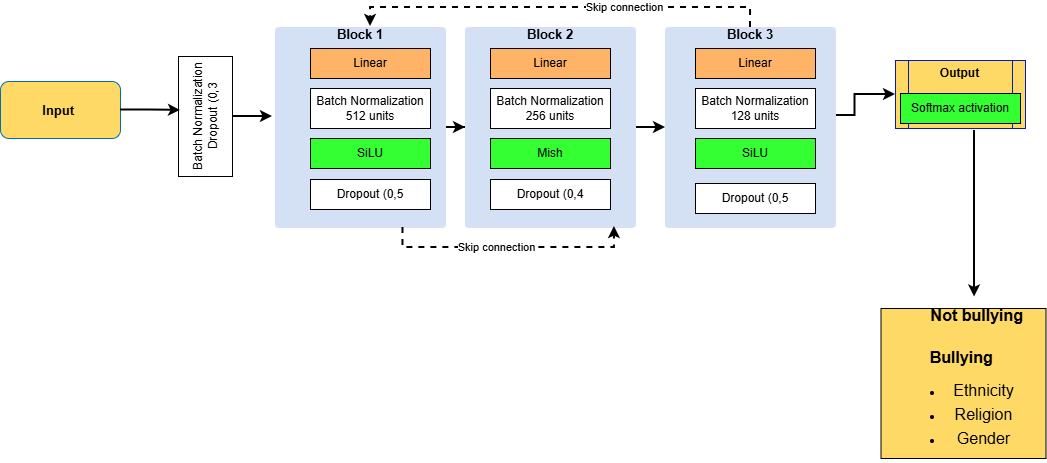

The diagram above was exported from draw.io. Its source (the exported page's mxGraphModel, read from the mxfile embedded in the PNG):
<mxGraphModel dx="1048" dy="556" grid="1" gridSize="10" guides="1" tooltips="1" connect="1" arrows="1" fold="1" page="1" pageScale="1" pageWidth="850" pageHeight="1100" background="light-dark(#FFFFFF,#FFFFFF)" math="0" shadow="0">
  <root>
    <mxCell id="0" />
    <mxCell id="1" parent="0" />
    <mxCell id="ewYEwz8VYitr38_aOlAg-61" edge="1" parent="1" source="ewYEwz8VYitr38_aOlAg-3" style="edgeStyle=orthogonalEdgeStyle;rounded=0;orthogonalLoop=1;jettySize=auto;html=1;exitX=1;exitY=0.5;exitDx=0;exitDy=0;strokeWidth=2;strokeColor=light-dark(#000000,#000000);" target="ewYEwz8VYitr38_aOlAg-24">
      <mxGeometry relative="1" as="geometry" />
    </mxCell>
    <mxCell id="ewYEwz8VYitr38_aOlAg-3" parent="1" style="rounded=1;whiteSpace=wrap;html=1;strokeColor=light-dark(#D4E1F5,#3333FF);fillColor=light-dark(#D4E1F5,#D4E1F5);arcSize=2;" value="&lt;font style=&quot;color: light-dark(rgb(0, 0, 0), rgb(0, 0, 0));&quot;&gt;&lt;span style=&quot;font-size: 13px;&quot;&gt;&lt;b style=&quot;&quot;&gt;Block 1&lt;/b&gt;&lt;/span&gt;&lt;/font&gt;&lt;div&gt;&lt;div&gt;&lt;b&gt;&lt;font style=&quot;font-size: 13px; color: light-dark(rgb(0, 0, 0), rgb(0, 0, 0));&quot;&gt;&lt;br&gt;&lt;/font&gt;&lt;/b&gt;&lt;/div&gt;&lt;div&gt;&lt;b&gt;&lt;font style=&quot;font-size: 13px; color: light-dark(rgb(0, 0, 0), rgb(0, 0, 0));&quot;&gt;&lt;br&gt;&lt;/font&gt;&lt;/b&gt;&lt;/div&gt;&lt;div&gt;&lt;b&gt;&lt;font style=&quot;font-size: 13px; color: light-dark(rgb(0, 0, 0), rgb(0, 0, 0));&quot;&gt;&lt;br&gt;&lt;/font&gt;&lt;/b&gt;&lt;/div&gt;&lt;div&gt;&lt;b&gt;&lt;font style=&quot;font-size: 13px; color: light-dark(rgb(0, 0, 0), rgb(0, 0, 0));&quot;&gt;&lt;br&gt;&lt;/font&gt;&lt;/b&gt;&lt;/div&gt;&lt;div&gt;&lt;b&gt;&lt;font style=&quot;font-size: 13px; color: light-dark(rgb(0, 0, 0), rgb(0, 0, 0));&quot;&gt;&lt;br&gt;&lt;/font&gt;&lt;/b&gt;&lt;/div&gt;&lt;div&gt;&lt;b&gt;&lt;font style=&quot;font-size: 13px; color: light-dark(rgb(0, 0, 0), rgb(0, 0, 0));&quot;&gt;&lt;br&gt;&lt;/font&gt;&lt;/b&gt;&lt;/div&gt;&lt;div&gt;&lt;b&gt;&lt;font style=&quot;font-size: 13px; color: light-dark(rgb(0, 0, 0), rgb(0, 0, 0));&quot;&gt;&lt;br&gt;&lt;/font&gt;&lt;/b&gt;&lt;/div&gt;&lt;div&gt;&lt;b&gt;&lt;font style=&quot;font-size: 13px; color: light-dark(rgb(0, 0, 0), rgb(0, 0, 0));&quot;&gt;&lt;br&gt;&lt;/font&gt;&lt;/b&gt;&lt;/div&gt;&lt;div&gt;&lt;b&gt;&lt;font style=&quot;font-size: 13px; color: light-dark(rgb(0, 0, 0), rgb(0, 0, 0));&quot;&gt;&lt;br&gt;&lt;/font&gt;&lt;/b&gt;&lt;/div&gt;&lt;div&gt;&lt;b&gt;&lt;font style=&quot;font-size: 13px; color: light-dark(rgb(0, 0, 0), rgb(0, 0, 0));&quot;&gt;&lt;br&gt;&lt;/font&gt;&lt;/b&gt;&lt;/div&gt;&lt;div&gt;&lt;b&gt;&lt;font style=&quot;font-size: 13px; color: light-dark(rgb(0, 0, 0), rgb(0, 0, 0));&quot;&gt;&lt;br&gt;&lt;/font&gt;&lt;/b&gt;&lt;/div&gt;&lt;div&gt;&lt;br&gt;&lt;/div&gt;&lt;/div&gt;" vertex="1">
      <mxGeometry height="200" width="170" x="580" y="409" as="geometry" />
    </mxCell>
    <mxCell id="ewYEwz8VYitr38_aOlAg-4" edge="1" parent="1" style="edgeStyle=orthogonalEdgeStyle;rounded=0;orthogonalLoop=1;jettySize=auto;html=1;strokeColor=light-dark(#000000,#000000);strokeWidth=2;" target="ewYEwz8VYitr38_aOlAg-16" value="">
      <mxGeometry relative="1" as="geometry">
        <mxPoint x="1118" y="497" as="sourcePoint" />
      </mxGeometry>
    </mxCell>
    <mxCell id="ewYEwz8VYitr38_aOlAg-10" parent="1" style="rounded=1;whiteSpace=wrap;html=1;fillColor=light-dark(#FFD966,#FFD966);fontColor=#ffffff;strokeColor=#006EAF;" value="&lt;font style=&quot;color: light-dark(rgb(0, 0, 0), rgb(0, 0, 0)); font-size: 13px;&quot;&gt;&lt;b&gt;Input&amp;nbsp;&lt;/b&gt;&lt;/font&gt;" vertex="1">
      <mxGeometry height="57" width="120" x="305" y="463" as="geometry" />
    </mxCell>
    <mxCell id="ewYEwz8VYitr38_aOlAg-16" parent="1" style="shape=process;whiteSpace=wrap;html=1;backgroundOutline=1;fillColor=light-dark(#FFD966,#FFD966);fontColor=#ffffff;strokeColor=#001DBC;" value="&lt;font style=&quot;color: light-dark(rgb(0, 0, 0), rgb(0, 0, 0));&quot;&gt;&lt;b&gt;Output&lt;/b&gt;&lt;/font&gt;&lt;div&gt;&lt;font style=&quot;color: light-dark(rgb(0, 0, 0), rgb(0, 0, 0));&quot;&gt;&lt;b&gt;&lt;br&gt;&lt;/b&gt;&lt;/font&gt;&lt;/div&gt;&lt;div&gt;&lt;font style=&quot;color: light-dark(rgb(0, 0, 0), rgb(0, 0, 0));&quot;&gt;&lt;b&gt;&lt;br&gt;&lt;/b&gt;&lt;/font&gt;&lt;/div&gt;&lt;div&gt;&lt;font style=&quot;color: light-dark(rgb(0, 0, 0), rgb(0, 0, 0));&quot;&gt;&lt;br&gt;&lt;/font&gt;&lt;/div&gt;" vertex="1">
      <mxGeometry height="68" width="130" x="1200" y="442" as="geometry" />
    </mxCell>
    <mxCell id="ewYEwz8VYitr38_aOlAg-62" edge="1" parent="1" source="ewYEwz8VYitr38_aOlAg-24" style="edgeStyle=orthogonalEdgeStyle;rounded=0;orthogonalLoop=1;jettySize=auto;html=1;exitX=1;exitY=0.5;exitDx=0;exitDy=0;entryX=0;entryY=0.5;entryDx=0;entryDy=0;strokeWidth=2;strokeColor=light-dark(#000000,#000000);" target="ewYEwz8VYitr38_aOlAg-38">
      <mxGeometry relative="1" as="geometry" />
    </mxCell>
    <mxCell id="ewYEwz8VYitr38_aOlAg-24" parent="1" style="rounded=1;whiteSpace=wrap;html=1;strokeColor=light-dark(#D4E1F5,#3333FF);fillColor=light-dark(#D4E1F5,#D4E1F5);arcSize=2;" value="&lt;font style=&quot;color: light-dark(rgb(0, 0, 0), rgb(0, 0, 0));&quot;&gt;&lt;span style=&quot;font-size: 13px;&quot;&gt;&lt;b style=&quot;&quot;&gt;Block 2&lt;/b&gt;&lt;/span&gt;&lt;/font&gt;&lt;div&gt;&lt;div&gt;&lt;b&gt;&lt;font style=&quot;font-size: 13px; color: light-dark(rgb(0, 0, 0), rgb(0, 0, 0));&quot;&gt;&lt;br&gt;&lt;/font&gt;&lt;/b&gt;&lt;/div&gt;&lt;div&gt;&lt;b&gt;&lt;font style=&quot;font-size: 13px; color: light-dark(rgb(0, 0, 0), rgb(0, 0, 0));&quot;&gt;&lt;br&gt;&lt;/font&gt;&lt;/b&gt;&lt;/div&gt;&lt;div&gt;&lt;b&gt;&lt;font style=&quot;font-size: 13px; color: light-dark(rgb(0, 0, 0), rgb(0, 0, 0));&quot;&gt;&lt;br&gt;&lt;/font&gt;&lt;/b&gt;&lt;/div&gt;&lt;div&gt;&lt;b&gt;&lt;font style=&quot;font-size: 13px; color: light-dark(rgb(0, 0, 0), rgb(0, 0, 0));&quot;&gt;&lt;br&gt;&lt;/font&gt;&lt;/b&gt;&lt;/div&gt;&lt;div&gt;&lt;b&gt;&lt;font style=&quot;font-size: 13px; color: light-dark(rgb(0, 0, 0), rgb(0, 0, 0));&quot;&gt;&lt;br&gt;&lt;/font&gt;&lt;/b&gt;&lt;/div&gt;&lt;div&gt;&lt;b&gt;&lt;font style=&quot;font-size: 13px; color: light-dark(rgb(0, 0, 0), rgb(0, 0, 0));&quot;&gt;&lt;br&gt;&lt;/font&gt;&lt;/b&gt;&lt;/div&gt;&lt;div&gt;&lt;b&gt;&lt;font style=&quot;font-size: 13px; color: light-dark(rgb(0, 0, 0), rgb(0, 0, 0));&quot;&gt;&lt;br&gt;&lt;/font&gt;&lt;/b&gt;&lt;/div&gt;&lt;div&gt;&lt;b&gt;&lt;font style=&quot;font-size: 13px; color: light-dark(rgb(0, 0, 0), rgb(0, 0, 0));&quot;&gt;&lt;br&gt;&lt;/font&gt;&lt;/b&gt;&lt;/div&gt;&lt;div&gt;&lt;b&gt;&lt;font style=&quot;font-size: 13px; color: light-dark(rgb(0, 0, 0), rgb(0, 0, 0));&quot;&gt;&lt;br&gt;&lt;/font&gt;&lt;/b&gt;&lt;/div&gt;&lt;div&gt;&lt;b&gt;&lt;font style=&quot;font-size: 13px; color: light-dark(rgb(0, 0, 0), rgb(0, 0, 0));&quot;&gt;&lt;br&gt;&lt;/font&gt;&lt;/b&gt;&lt;/div&gt;&lt;div&gt;&lt;b&gt;&lt;font style=&quot;font-size: 13px; color: light-dark(rgb(0, 0, 0), rgb(0, 0, 0));&quot;&gt;&lt;br&gt;&lt;/font&gt;&lt;/b&gt;&lt;/div&gt;&lt;div&gt;&lt;br&gt;&lt;/div&gt;&lt;/div&gt;" vertex="1">
      <mxGeometry height="200" width="170" x="770" y="409" as="geometry" />
    </mxCell>
    <mxCell id="ewYEwz8VYitr38_aOlAg-32" parent="1" style="rounded=0;whiteSpace=wrap;html=1;strokeColor=light-dark(#000000,#FF9933);fillColor=light-dark(#FFB366,#FFB366);" value="&lt;font style=&quot;color: light-dark(rgb(0, 0, 0), rgb(0, 0, 0));&quot;&gt;Linear&lt;/font&gt;" vertex="1">
      <mxGeometry height="30" width="120" x="615" y="430" as="geometry" />
    </mxCell>
    <mxCell id="ewYEwz8VYitr38_aOlAg-33" parent="1" style="rounded=0;whiteSpace=wrap;html=1;strokeColor=light-dark(#000000,#FF9933);fillColor=light-dark(#FFFFFF,#66FFFF);" value="&lt;font style=&quot;color: light-dark(rgb(0, 0, 0), rgb(0, 0, 0));&quot;&gt;Batch Normalization&lt;/font&gt;&lt;div&gt;&lt;font style=&quot;color: light-dark(rgb(0, 0, 0), rgb(0, 0, 0));&quot;&gt;512 units&lt;/font&gt;&lt;/div&gt;" vertex="1">
      <mxGeometry height="40" width="120" x="615" y="470" as="geometry" />
    </mxCell>
    <mxCell id="ewYEwz8VYitr38_aOlAg-34" edge="1" parent="1" style="edgeStyle=orthogonalEdgeStyle;rounded=0;orthogonalLoop=1;jettySize=auto;html=1;exitX=0.5;exitY=1;exitDx=0;exitDy=0;">
      <mxGeometry relative="1" as="geometry">
        <mxPoint x="1040" y="690" as="sourcePoint" />
        <mxPoint x="1040" y="690" as="targetPoint" />
      </mxGeometry>
    </mxCell>
    <mxCell id="ewYEwz8VYitr38_aOlAg-35" parent="1" style="rounded=0;whiteSpace=wrap;html=1;strokeColor=light-dark(#000000,#FF9933);fillColor=light-dark(#33FF33,#33FF33);" value="&lt;font style=&quot;color: light-dark(rgb(0, 0, 0), rgb(0, 0, 0));&quot;&gt;SiLU&lt;/font&gt;" vertex="1">
      <mxGeometry height="30" width="120" x="615" y="520" as="geometry" />
    </mxCell>
    <mxCell id="ewYEwz8VYitr38_aOlAg-36" parent="1" style="rounded=0;whiteSpace=wrap;html=1;strokeColor=light-dark(#000000,#FF9933);fillColor=light-dark(#FFFFFF,#FFD966);" value="&lt;font style=&quot;color: light-dark(rgb(0, 0, 0), rgb(0, 0, 0));&quot;&gt;Dropout (0,5&lt;/font&gt;" vertex="1">
      <mxGeometry height="30" width="120" x="615" y="561" as="geometry" />
    </mxCell>
    <mxCell id="ewYEwz8VYitr38_aOlAg-38" parent="1" style="rounded=1;whiteSpace=wrap;html=1;strokeColor=light-dark(#D4E1F5,#3333FF);fillColor=light-dark(#D4E1F5,#D4E1F5);arcSize=2;" value="&lt;font style=&quot;color: light-dark(rgb(0, 0, 0), rgb(0, 0, 0));&quot;&gt;&lt;span style=&quot;font-size: 13px;&quot;&gt;&lt;b style=&quot;&quot;&gt;Block 3&lt;/b&gt;&lt;/span&gt;&lt;/font&gt;&lt;div&gt;&lt;div&gt;&lt;b&gt;&lt;font style=&quot;font-size: 13px; color: light-dark(rgb(0, 0, 0), rgb(0, 0, 0));&quot;&gt;&lt;br&gt;&lt;/font&gt;&lt;/b&gt;&lt;/div&gt;&lt;div&gt;&lt;b&gt;&lt;font style=&quot;font-size: 13px; color: light-dark(rgb(0, 0, 0), rgb(0, 0, 0));&quot;&gt;&lt;br&gt;&lt;/font&gt;&lt;/b&gt;&lt;/div&gt;&lt;div&gt;&lt;b&gt;&lt;font style=&quot;font-size: 13px; color: light-dark(rgb(0, 0, 0), rgb(0, 0, 0));&quot;&gt;&lt;br&gt;&lt;/font&gt;&lt;/b&gt;&lt;/div&gt;&lt;div&gt;&lt;b&gt;&lt;font style=&quot;font-size: 13px; color: light-dark(rgb(0, 0, 0), rgb(0, 0, 0));&quot;&gt;&lt;br&gt;&lt;/font&gt;&lt;/b&gt;&lt;/div&gt;&lt;div&gt;&lt;b&gt;&lt;font style=&quot;font-size: 13px; color: light-dark(rgb(0, 0, 0), rgb(0, 0, 0));&quot;&gt;&lt;br&gt;&lt;/font&gt;&lt;/b&gt;&lt;/div&gt;&lt;div&gt;&lt;b&gt;&lt;font style=&quot;font-size: 13px; color: light-dark(rgb(0, 0, 0), rgb(0, 0, 0));&quot;&gt;&lt;br&gt;&lt;/font&gt;&lt;/b&gt;&lt;/div&gt;&lt;div&gt;&lt;b&gt;&lt;font style=&quot;font-size: 13px; color: light-dark(rgb(0, 0, 0), rgb(0, 0, 0));&quot;&gt;&lt;br&gt;&lt;/font&gt;&lt;/b&gt;&lt;/div&gt;&lt;div&gt;&lt;b&gt;&lt;font style=&quot;font-size: 13px; color: light-dark(rgb(0, 0, 0), rgb(0, 0, 0));&quot;&gt;&lt;br&gt;&lt;/font&gt;&lt;/b&gt;&lt;/div&gt;&lt;div&gt;&lt;b&gt;&lt;font style=&quot;font-size: 13px; color: light-dark(rgb(0, 0, 0), rgb(0, 0, 0));&quot;&gt;&lt;br&gt;&lt;/font&gt;&lt;/b&gt;&lt;/div&gt;&lt;div&gt;&lt;b&gt;&lt;font style=&quot;font-size: 13px; color: light-dark(rgb(0, 0, 0), rgb(0, 0, 0));&quot;&gt;&lt;br&gt;&lt;/font&gt;&lt;/b&gt;&lt;/div&gt;&lt;div&gt;&lt;b&gt;&lt;font style=&quot;font-size: 13px; color: light-dark(rgb(0, 0, 0), rgb(0, 0, 0));&quot;&gt;&lt;br&gt;&lt;/font&gt;&lt;/b&gt;&lt;/div&gt;&lt;div&gt;&lt;br&gt;&lt;/div&gt;&lt;/div&gt;" vertex="1">
      <mxGeometry height="200" width="170" x="970" y="409" as="geometry" />
    </mxCell>
    <mxCell id="ewYEwz8VYitr38_aOlAg-39" parent="1" style="rounded=0;whiteSpace=wrap;html=1;strokeColor=light-dark(#000000,#FF9933);fillColor=light-dark(#FFB366,#FFB366);" value="&lt;font style=&quot;color: light-dark(rgb(0, 0, 0), rgb(0, 0, 0));&quot;&gt;Linear&lt;/font&gt;" vertex="1">
      <mxGeometry height="30" width="120" x="1000" y="430" as="geometry" />
    </mxCell>
    <mxCell id="ewYEwz8VYitr38_aOlAg-40" parent="1" style="rounded=0;whiteSpace=wrap;html=1;strokeColor=light-dark(#000000,#FF9933);fillColor=light-dark(#FFFFFF,#66FFFF);" value="&lt;font style=&quot;color: light-dark(rgb(0, 0, 0), rgb(0, 0, 0));&quot;&gt;Batch Normalization&lt;/font&gt;&lt;div&gt;&lt;font style=&quot;color: light-dark(rgb(0, 0, 0), rgb(0, 0, 0));&quot;&gt;128 units&lt;/font&gt;&lt;/div&gt;" vertex="1">
      <mxGeometry height="40" width="120" x="1000" y="470" as="geometry" />
    </mxCell>
    <mxCell id="ewYEwz8VYitr38_aOlAg-41" parent="1" style="rounded=0;whiteSpace=wrap;html=1;strokeColor=light-dark(#000000,#FF9933);fillColor=light-dark(#33FF33,#33FF33);" value="&lt;font style=&quot;color: light-dark(rgb(0, 0, 0), rgb(0, 0, 0));&quot;&gt;SiLU&lt;/font&gt;" vertex="1">
      <mxGeometry height="30" width="120" x="1000" y="520" as="geometry" />
    </mxCell>
    <mxCell id="ewYEwz8VYitr38_aOlAg-42" parent="1" style="rounded=0;whiteSpace=wrap;html=1;strokeColor=light-dark(#000000,#FF9933);fillColor=light-dark(#FFFFFF,#FFD966);" value="&lt;font style=&quot;color: light-dark(rgb(0, 0, 0), rgb(0, 0, 0));&quot;&gt;Dropout (0,5&lt;/font&gt;" vertex="1">
      <mxGeometry height="30" width="120" x="1000" y="565" as="geometry" />
    </mxCell>
    <mxCell id="ewYEwz8VYitr38_aOlAg-44" parent="1" style="rounded=0;whiteSpace=wrap;html=1;strokeColor=light-dark(#000000,#FF9933);fillColor=light-dark(#FFB366,#FFB366);" value="&lt;font style=&quot;color: light-dark(rgb(0, 0, 0), rgb(0, 0, 0));&quot;&gt;Linear&lt;/font&gt;" vertex="1">
      <mxGeometry height="30" width="120" x="795" y="430" as="geometry" />
    </mxCell>
    <mxCell id="ewYEwz8VYitr38_aOlAg-45" parent="1" style="rounded=0;whiteSpace=wrap;html=1;strokeColor=light-dark(#000000,#FF9933);fillColor=light-dark(#FFFFFF,#66FFFF);" value="&lt;font style=&quot;color: light-dark(rgb(0, 0, 0), rgb(0, 0, 0));&quot;&gt;Batch Normalization&lt;/font&gt;&lt;div&gt;&lt;font style=&quot;color: light-dark(rgb(0, 0, 0), rgb(0, 0, 0));&quot;&gt;256 units&lt;/font&gt;&lt;/div&gt;" vertex="1">
      <mxGeometry height="40" width="120" x="795" y="470" as="geometry" />
    </mxCell>
    <mxCell id="ewYEwz8VYitr38_aOlAg-46" parent="1" style="rounded=0;whiteSpace=wrap;html=1;strokeColor=light-dark(#000000,#FF9933);fillColor=light-dark(#33FF33,#33FF33);" value="&lt;font style=&quot;color: light-dark(rgb(0, 0, 0), rgb(0, 0, 0));&quot;&gt;Mish&lt;/font&gt;" vertex="1">
      <mxGeometry height="30" width="120" x="795" y="520" as="geometry" />
    </mxCell>
    <mxCell id="ewYEwz8VYitr38_aOlAg-47" parent="1" style="rounded=0;whiteSpace=wrap;html=1;strokeColor=light-dark(#000000,#FF9933);fillColor=light-dark(#FFFFFF,#FFD966);" value="&lt;font style=&quot;color: light-dark(rgb(0, 0, 0), rgb(0, 0, 0));&quot;&gt;Dropout (0,4&lt;/font&gt;" vertex="1">
      <mxGeometry height="30" width="120" x="795" y="561" as="geometry" />
    </mxCell>
    <mxCell id="ewYEwz8VYitr38_aOlAg-48" parent="1" style="rounded=0;whiteSpace=wrap;html=1;strokeColor=light-dark(#000000,#FF9933);fillColor=light-dark(#FFFFFF,#66FFFF);rotation=-90;" value="&lt;font style=&quot;color: light-dark(rgb(0, 0, 0), rgb(0, 0, 0));&quot;&gt;Batch Normalization&lt;/font&gt;&lt;div&gt;&lt;font style=&quot;color: light-dark(rgb(0, 0, 0), rgb(0, 0, 0));&quot;&gt;Dropout (0,3&lt;/font&gt;&lt;/div&gt;" vertex="1">
      <mxGeometry height="54" width="120" x="450" y="471" as="geometry" />
    </mxCell>
    <mxCell id="ewYEwz8VYitr38_aOlAg-51" edge="1" parent="1" source="ewYEwz8VYitr38_aOlAg-48" style="edgeStyle=orthogonalEdgeStyle;rounded=0;orthogonalLoop=1;jettySize=auto;html=1;exitX=0.5;exitY=1;exitDx=0;exitDy=0;entryX=-0.018;entryY=0.45;entryDx=0;entryDy=0;entryPerimeter=0;strokeColor=light-dark(#000000,#000000);strokeWidth=2;" target="ewYEwz8VYitr38_aOlAg-3">
      <mxGeometry relative="1" as="geometry" />
    </mxCell>
    <mxCell id="ewYEwz8VYitr38_aOlAg-52" edge="1" parent="1" source="ewYEwz8VYitr38_aOlAg-38" style="edgeStyle=orthogonalEdgeStyle;rounded=0;orthogonalLoop=1;jettySize=auto;html=1;exitX=0.5;exitY=0;exitDx=0;exitDy=0;entryX=0.559;entryY=-0.005;entryDx=0;entryDy=0;entryPerimeter=0;strokeWidth=2;strokeColor=light-dark(#000000,#000000);dashed=1;" target="ewYEwz8VYitr38_aOlAg-3">
      <mxGeometry relative="1" as="geometry" />
    </mxCell>
    <mxCell id="ewYEwz8VYitr38_aOlAg-56" connectable="0" parent="ewYEwz8VYitr38_aOlAg-52" style="edgeLabel;html=1;align=center;verticalAlign=middle;resizable=0;points=[];" value="Skip connection" vertex="1">
      <mxGeometry relative="1" x="-0.3007" y="3" as="geometry">
        <mxPoint y="-4" as="offset" />
      </mxGeometry>
    </mxCell>
    <mxCell id="ewYEwz8VYitr38_aOlAg-54" edge="1" parent="1" source="ewYEwz8VYitr38_aOlAg-3" style="edgeStyle=orthogonalEdgeStyle;rounded=0;orthogonalLoop=1;jettySize=auto;html=1;exitX=0.75;exitY=1;exitDx=0;exitDy=0;entryX=0.876;entryY=0.995;entryDx=0;entryDy=0;entryPerimeter=0;strokeWidth=2;strokeColor=light-dark(#000000,#000000);dashed=1;" target="ewYEwz8VYitr38_aOlAg-24">
      <mxGeometry relative="1" as="geometry" />
    </mxCell>
    <mxCell id="ewYEwz8VYitr38_aOlAg-55" connectable="0" parent="ewYEwz8VYitr38_aOlAg-54" style="edgeLabel;html=1;align=center;verticalAlign=middle;resizable=0;points=[];" value="Skip connection" vertex="1">
      <mxGeometry relative="1" x="-0.1086" as="geometry">
        <mxPoint x="1" y="-1" as="offset" />
      </mxGeometry>
    </mxCell>
    <mxCell id="ewYEwz8VYitr38_aOlAg-57" parent="1" style="rounded=0;whiteSpace=wrap;html=1;strokeColor=light-dark(#000000,#FF9933);fillColor=light-dark(#33FF33,#33FF33);" value="&lt;font style=&quot;color: light-dark(rgb(0, 0, 0), rgb(0, 0, 0));&quot;&gt;Softmax activation&lt;/font&gt;" vertex="1">
      <mxGeometry height="30" width="120" x="1205" y="475" as="geometry" />
    </mxCell>
    <mxCell id="ewYEwz8VYitr38_aOlAg-59" parent="1" style="rounded=0;whiteSpace=wrap;html=1;strokeColor=light-dark(#000000,#FF9933);fillColor=light-dark(#FFD966,#FFD966);" value="&lt;span style=&quot;font-size:12.0pt;line-height:150%;&amp;lt;br/&amp;gt;font-family:&amp;quot;Times New Roman&amp;quot;,serif;mso-fareast-font-family:Calibri;mso-fareast-theme-font:&amp;lt;br/&amp;gt;minor-latin;mso-ansi-language:EN-US;mso-fareast-language:EN-US;mso-bidi-language:&amp;lt;br/&amp;gt;AR-SA&quot;&gt;&lt;font style=&quot;color: light-dark(rgb(0, 0, 0), rgb(51, 0, 0));&quot;&gt;&amp;nbsp; &amp;nbsp; &amp;nbsp; &lt;b style=&quot;&quot;&gt;Not bullying&lt;/b&gt;&lt;/font&gt;&lt;/span&gt;&lt;div&gt;&lt;span style=&quot;font-size: 16px; background-color: transparent;&quot;&gt;&lt;font style=&quot;color: light-dark(rgb(0, 0, 0), rgb(51, 0, 0));&quot;&gt;&lt;b style=&quot;&quot;&gt;&lt;br&gt;&lt;/b&gt;&lt;/font&gt;&lt;/span&gt;&lt;/div&gt;&lt;div&gt;&lt;b style=&quot;color: light-dark(rgb(0, 0, 0), rgb(51, 0, 0)); background-color: transparent; font-size: 16px;&quot;&gt;Bullying&lt;/b&gt;&lt;span style=&quot;color: light-dark(rgb(0, 0, 0), rgb(51, 0, 0)); background-color: transparent; font-size: 16px;&quot;&gt;&amp;nbsp;&lt;/span&gt;&lt;/div&gt;&lt;div&gt;&lt;ul&gt;&lt;li&gt;&lt;font style=&quot;color: light-dark(rgb(0, 0, 0), rgb(51, 0, 0));&quot;&gt;&lt;span style=&quot;font-size:12.0pt;line-height:150%;&amp;lt;br/&amp;gt;font-family:&amp;quot;Times New Roman&amp;quot;,serif;mso-fareast-font-family:Calibri;mso-fareast-theme-font:&amp;lt;br/&amp;gt;minor-latin;mso-ansi-language:EN-US;mso-fareast-language:EN-US;mso-bidi-language:&amp;lt;br/&amp;gt;AR-SA&quot;&gt;Ethnicity&lt;/span&gt;&lt;/font&gt;&lt;/li&gt;&lt;li&gt;&lt;span style=&quot;font-size:12.0pt;line-height:150%;&amp;lt;br/&amp;gt;font-family:&amp;quot;Times New Roman&amp;quot;,serif;mso-fareast-font-family:Calibri;mso-fareast-theme-font:&amp;lt;br/&amp;gt;minor-latin;mso-ansi-language:EN-US;mso-fareast-language:EN-US;mso-bidi-language:&amp;lt;br/&amp;gt;AR-SA&quot;&gt;&lt;span style=&quot;font-size: 12pt; line-height: 150%;&quot;&gt;&lt;font style=&quot;color: light-dark(rgb(0, 0, 0), rgb(51, 0, 0));&quot;&gt;Religion&lt;/font&gt;&lt;/span&gt;&lt;/span&gt;&lt;/li&gt;&lt;li&gt;&lt;span style=&quot;font-size:12.0pt;line-height:150%;&amp;lt;br/&amp;gt;font-family:&amp;quot;Times New Roman&amp;quot;,serif;mso-fareast-font-family:Calibri;mso-fareast-theme-font:&amp;lt;br/&amp;gt;minor-latin;mso-ansi-language:EN-US;mso-fareast-language:EN-US;mso-bidi-language:&amp;lt;br/&amp;gt;AR-SA&quot;&gt;&lt;span style=&quot;font-size: 12pt; line-height: 150%;&quot;&gt;&lt;span style=&quot;font-size: 12pt; line-height: 150%;&quot;&gt;&lt;font style=&quot;color: light-dark(rgb(0, 0, 0), rgb(51, 0, 0));&quot;&gt;Gender&lt;/font&gt;&lt;/span&gt;&lt;/span&gt;&lt;/span&gt;&lt;/li&gt;&lt;/ul&gt;&lt;/div&gt;" vertex="1">
      <mxGeometry height="150" width="165" x="1185.5" y="690" as="geometry" />
    </mxCell>
    <mxCell id="ewYEwz8VYitr38_aOlAg-60" edge="1" parent="1" source="ewYEwz8VYitr38_aOlAg-16" style="edgeStyle=orthogonalEdgeStyle;rounded=0;orthogonalLoop=1;jettySize=auto;html=1;exitX=0.608;exitY=1.029;exitDx=0;exitDy=0;entryX=0.567;entryY=-0.077;entryDx=0;entryDy=0;entryPerimeter=0;strokeWidth=2;strokeColor=light-dark(#000000,#000000);exitPerimeter=0;" target="ewYEwz8VYitr38_aOlAg-59">
      <mxGeometry relative="1" as="geometry" />
    </mxCell>
    <mxCell id="ewYEwz8VYitr38_aOlAg-64" edge="1" parent="1" source="ewYEwz8VYitr38_aOlAg-10" style="edgeStyle=orthogonalEdgeStyle;rounded=0;orthogonalLoop=1;jettySize=auto;html=1;exitX=1;exitY=0.5;exitDx=0;exitDy=0;entryX=0.55;entryY=0.037;entryDx=0;entryDy=0;entryPerimeter=0;strokeWidth=2;strokeColor=light-dark(#000000,#000000);" target="ewYEwz8VYitr38_aOlAg-48">
      <mxGeometry relative="1" as="geometry" />
    </mxCell>
  </root>
</mxGraphModel>